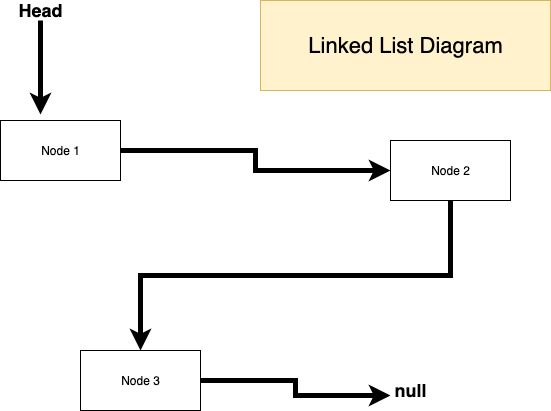

The diagram above was exported from draw.io. Its source (the exported page's mxGraphModel, read from the mxfile embedded in the PNG):
<mxGraphModel dx="1042" dy="600" grid="1" gridSize="10" guides="1" tooltips="1" connect="1" arrows="1" fold="1" page="1" pageScale="1" pageWidth="850" pageHeight="1100" math="0" shadow="0">
  <root>
    <mxCell id="0" />
    <mxCell id="1" parent="0" />
    <mxCell id="sacKb-NM0bcolq-vA50m-5" style="edgeStyle=orthogonalEdgeStyle;rounded=0;orthogonalLoop=1;jettySize=auto;html=1;exitX=1;exitY=0.5;exitDx=0;exitDy=0;entryX=0;entryY=0.5;entryDx=0;entryDy=0;strokeWidth=5;" edge="1" parent="1" source="sacKb-NM0bcolq-vA50m-1" target="sacKb-NM0bcolq-vA50m-2">
      <mxGeometry relative="1" as="geometry" />
    </mxCell>
    <mxCell id="sacKb-NM0bcolq-vA50m-1" value="Node 1" style="rounded=0;whiteSpace=wrap;html=1;" vertex="1" parent="1">
      <mxGeometry x="110" y="160" width="120" height="60" as="geometry" />
    </mxCell>
    <mxCell id="sacKb-NM0bcolq-vA50m-6" style="edgeStyle=orthogonalEdgeStyle;rounded=0;orthogonalLoop=1;jettySize=auto;html=1;exitX=0.5;exitY=1;exitDx=0;exitDy=0;strokeWidth=5;" edge="1" parent="1" source="sacKb-NM0bcolq-vA50m-2" target="sacKb-NM0bcolq-vA50m-3">
      <mxGeometry relative="1" as="geometry" />
    </mxCell>
    <mxCell id="sacKb-NM0bcolq-vA50m-2" value="Node 2" style="rounded=0;whiteSpace=wrap;html=1;" vertex="1" parent="1">
      <mxGeometry x="500" y="180" width="120" height="60" as="geometry" />
    </mxCell>
    <mxCell id="sacKb-NM0bcolq-vA50m-7" style="edgeStyle=orthogonalEdgeStyle;rounded=0;orthogonalLoop=1;jettySize=auto;html=1;exitX=1;exitY=0.5;exitDx=0;exitDy=0;entryX=0;entryY=0.75;entryDx=0;entryDy=0;strokeWidth=5;" edge="1" parent="1" source="sacKb-NM0bcolq-vA50m-3" target="sacKb-NM0bcolq-vA50m-4">
      <mxGeometry relative="1" as="geometry" />
    </mxCell>
    <mxCell id="sacKb-NM0bcolq-vA50m-3" value="Node 3" style="rounded=0;whiteSpace=wrap;html=1;" vertex="1" parent="1">
      <mxGeometry x="190" y="390" width="120" height="60" as="geometry" />
    </mxCell>
    <mxCell id="sacKb-NM0bcolq-vA50m-4" value="&lt;b style=&quot;font-size: 18px&quot;&gt;null&lt;/b&gt;" style="text;html=1;strokeColor=none;fillColor=none;align=center;verticalAlign=middle;whiteSpace=wrap;rounded=0;" vertex="1" parent="1">
      <mxGeometry x="500" y="420" width="40" height="20" as="geometry" />
    </mxCell>
    <mxCell id="sacKb-NM0bcolq-vA50m-9" style="edgeStyle=orthogonalEdgeStyle;rounded=0;orthogonalLoop=1;jettySize=auto;html=1;exitX=0.5;exitY=1;exitDx=0;exitDy=0;entryX=0.337;entryY=-0.093;entryDx=0;entryDy=0;entryPerimeter=0;strokeWidth=5;" edge="1" parent="1" source="sacKb-NM0bcolq-vA50m-8" target="sacKb-NM0bcolq-vA50m-1">
      <mxGeometry relative="1" as="geometry" />
    </mxCell>
    <mxCell id="sacKb-NM0bcolq-vA50m-8" value="&lt;b style=&quot;font-size: 18px&quot;&gt;Head&lt;/b&gt;" style="text;html=1;strokeColor=none;fillColor=none;align=center;verticalAlign=middle;whiteSpace=wrap;rounded=0;" vertex="1" parent="1">
      <mxGeometry x="130" y="40" width="40" height="20" as="geometry" />
    </mxCell>
    <mxCell id="sacKb-NM0bcolq-vA50m-11" value="&lt;font style=&quot;font-size: 22px&quot;&gt;Linked List Diagram&lt;/font&gt;" style="rounded=0;whiteSpace=wrap;html=1;fillColor=#fff2cc;strokeColor=#d6b656;" vertex="1" parent="1">
      <mxGeometry x="370" y="40" width="290" height="90" as="geometry" />
    </mxCell>
  </root>
</mxGraphModel>